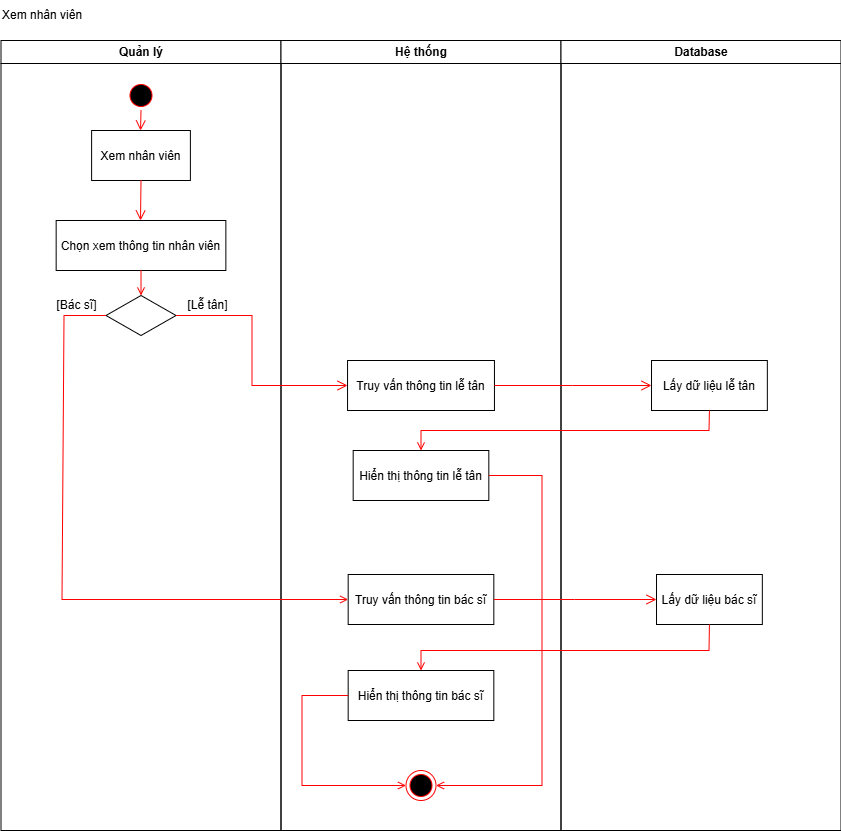

The diagram above was exported from draw.io. Its source (the exported page's mxGraphModel, read from the mxfile embedded in the PNG):
<mxGraphModel dx="2056" dy="-16874" grid="0" gridSize="10" guides="1" tooltips="1" connect="1" arrows="1" fold="1" page="0" pageScale="1" pageWidth="850" pageHeight="1100" background="#FFFFFF" math="0" shadow="0">
  <root>
    <mxCell id="0" />
    <mxCell id="1" parent="0" />
    <mxCell id="C2zrldypAYtE8g4xwt1p-626" value="Quản lý" style="swimlane;whiteSpace=wrap;startSize=23;" vertex="1" parent="1">
      <mxGeometry x="164.5" y="18110" width="280" height="790" as="geometry" />
    </mxCell>
    <mxCell id="C2zrldypAYtE8g4xwt1p-627" value="" style="ellipse;shape=startState;fillColor=#000000;strokeColor=#ff0000;" vertex="1" parent="C2zrldypAYtE8g4xwt1p-626">
      <mxGeometry x="125" y="40" width="30" height="30" as="geometry" />
    </mxCell>
    <mxCell id="C2zrldypAYtE8g4xwt1p-628" value="" style="edgeStyle=elbowEdgeStyle;elbow=horizontal;verticalAlign=bottom;endArrow=open;endSize=8;strokeColor=#FF0000;endFill=1;rounded=0;entryX=0.5;entryY=0;entryDx=0;entryDy=0;" edge="1" parent="C2zrldypAYtE8g4xwt1p-626" source="C2zrldypAYtE8g4xwt1p-627">
      <mxGeometry x="100" y="40" as="geometry">
        <mxPoint x="140.0050000000001" y="90" as="targetPoint" />
      </mxGeometry>
    </mxCell>
    <mxCell id="C2zrldypAYtE8g4xwt1p-629" value="Xem nhân viên" style="" vertex="1" parent="C2zrldypAYtE8g4xwt1p-626">
      <mxGeometry x="90.61" y="90" width="98.78" height="50" as="geometry" />
    </mxCell>
    <mxCell id="C2zrldypAYtE8g4xwt1p-630" value="&#10;Chọn xem thông tin nhân viên&#10;" style="" vertex="1" parent="C2zrldypAYtE8g4xwt1p-626">
      <mxGeometry x="55.16" y="180" width="169.7" height="50" as="geometry" />
    </mxCell>
    <mxCell id="C2zrldypAYtE8g4xwt1p-631" value="" style="edgeStyle=elbowEdgeStyle;elbow=horizontal;verticalAlign=bottom;endArrow=open;endSize=8;strokeColor=#FF0000;endFill=1;rounded=0;entryX=0.5;entryY=0;entryDx=0;entryDy=0;exitX=0.5;exitY=1;exitDx=0;exitDy=0;" edge="1" parent="C2zrldypAYtE8g4xwt1p-626" source="C2zrldypAYtE8g4xwt1p-629" target="C2zrldypAYtE8g4xwt1p-630">
      <mxGeometry x="-69" y="-15120" as="geometry">
        <mxPoint x="150.0050000000001" y="100" as="targetPoint" />
        <mxPoint x="150" y="80" as="sourcePoint" />
      </mxGeometry>
    </mxCell>
    <mxCell id="C2zrldypAYtE8g4xwt1p-632" value="" style="rhombus;whiteSpace=wrap;html=1;" vertex="1" parent="C2zrldypAYtE8g4xwt1p-626">
      <mxGeometry x="105.00999999999999" y="255" width="70" height="40" as="geometry" />
    </mxCell>
    <mxCell id="C2zrldypAYtE8g4xwt1p-633" value="" style="endArrow=open;strokeColor=#FF0000;endFill=1;rounded=0;exitX=0.5;exitY=1;exitDx=0;exitDy=0;" edge="1" parent="C2zrldypAYtE8g4xwt1p-626" target="C2zrldypAYtE8g4xwt1p-632">
      <mxGeometry relative="1" as="geometry">
        <mxPoint x="140.00499999999988" y="230" as="sourcePoint" />
        <mxPoint x="77.37000000000035" y="55" as="targetPoint" />
      </mxGeometry>
    </mxCell>
    <mxCell id="C2zrldypAYtE8g4xwt1p-634" value="[Lễ tân]" style="text;html=1;align=center;verticalAlign=middle;whiteSpace=wrap;rounded=0;" vertex="1" parent="C2zrldypAYtE8g4xwt1p-626">
      <mxGeometry x="155" y="250" width="104.99" height="30" as="geometry" />
    </mxCell>
    <mxCell id="C2zrldypAYtE8g4xwt1p-635" value="[Bác sĩ]" style="text;html=1;align=center;verticalAlign=middle;whiteSpace=wrap;rounded=0;" vertex="1" parent="C2zrldypAYtE8g4xwt1p-626">
      <mxGeometry x="26" y="250" width="99" height="30" as="geometry" />
    </mxCell>
    <mxCell id="C2zrldypAYtE8g4xwt1p-636" value="Hệ thống" style="swimlane;whiteSpace=wrap" vertex="1" parent="1">
      <mxGeometry x="444.5" y="18110" width="280" height="790" as="geometry" />
    </mxCell>
    <mxCell id="C2zrldypAYtE8g4xwt1p-637" value="Truy vấn thông tin lễ tân" style="" vertex="1" parent="C2zrldypAYtE8g4xwt1p-636">
      <mxGeometry x="66.55" y="320" width="146.9" height="50" as="geometry" />
    </mxCell>
    <mxCell id="C2zrldypAYtE8g4xwt1p-638" value="Truy vấn thông tin bác sĩ" style="" vertex="1" parent="C2zrldypAYtE8g4xwt1p-636">
      <mxGeometry x="67.18" y="534" width="145.64" height="50" as="geometry" />
    </mxCell>
    <mxCell id="C2zrldypAYtE8g4xwt1p-639" value="Hiển thị thông tin lễ tân" style="" vertex="1" parent="C2zrldypAYtE8g4xwt1p-636">
      <mxGeometry x="72.18" y="410" width="135.64" height="50" as="geometry" />
    </mxCell>
    <mxCell id="C2zrldypAYtE8g4xwt1p-640" value="Hiển thị thông tin bác sĩ" style="" vertex="1" parent="C2zrldypAYtE8g4xwt1p-636">
      <mxGeometry x="67.18" y="630" width="145.64" height="50" as="geometry" />
    </mxCell>
    <mxCell id="C2zrldypAYtE8g4xwt1p-641" value="" style="ellipse;shape=endState;fillColor=#000000;strokeColor=#ff0000" vertex="1" parent="C2zrldypAYtE8g4xwt1p-636">
      <mxGeometry x="125" y="730" width="30" height="30" as="geometry" />
    </mxCell>
    <mxCell id="C2zrldypAYtE8g4xwt1p-642" value="" style="endArrow=open;strokeColor=#FF0000;endFill=1;rounded=0;exitX=1;exitY=0.5;exitDx=0;exitDy=0;entryX=1;entryY=0.5;entryDx=0;entryDy=0;" edge="1" parent="C2zrldypAYtE8g4xwt1p-636" source="C2zrldypAYtE8g4xwt1p-639" target="C2zrldypAYtE8g4xwt1p-641">
      <mxGeometry relative="1" as="geometry">
        <mxPoint x="235.64" y="434.8" as="sourcePoint" />
        <mxPoint x="406.64" y="434.8" as="targetPoint" />
        <Array as="points">
          <mxPoint x="261" y="435" />
          <mxPoint x="261" y="745" />
        </Array>
      </mxGeometry>
    </mxCell>
    <mxCell id="C2zrldypAYtE8g4xwt1p-643" value="" style="endArrow=open;strokeColor=#FF0000;endFill=1;rounded=0;exitX=0;exitY=0.5;exitDx=0;exitDy=0;entryX=0;entryY=0.5;entryDx=0;entryDy=0;" edge="1" parent="C2zrldypAYtE8g4xwt1p-636" source="C2zrldypAYtE8g4xwt1p-640" target="C2zrldypAYtE8g4xwt1p-641">
      <mxGeometry relative="1" as="geometry">
        <mxPoint x="11" y="710" as="sourcePoint" />
        <mxPoint x="182" y="710" as="targetPoint" />
        <Array as="points">
          <mxPoint x="21" y="655" />
          <mxPoint x="21" y="745" />
        </Array>
      </mxGeometry>
    </mxCell>
    <mxCell id="C2zrldypAYtE8g4xwt1p-644" value="Database" style="swimlane;whiteSpace=wrap" vertex="1" parent="1">
      <mxGeometry x="724.5" y="18110" width="280" height="790" as="geometry" />
    </mxCell>
    <mxCell id="C2zrldypAYtE8g4xwt1p-645" value="Lấy dữ liệu lễ tân" style="" vertex="1" parent="C2zrldypAYtE8g4xwt1p-644">
      <mxGeometry x="90.51" y="320" width="115.83" height="50" as="geometry" />
    </mxCell>
    <mxCell id="C2zrldypAYtE8g4xwt1p-646" value="Lấy dữ liệu bác sĩ" style="" vertex="1" parent="C2zrldypAYtE8g4xwt1p-644">
      <mxGeometry x="95.51" y="534" width="105.83" height="50" as="geometry" />
    </mxCell>
    <mxCell id="C2zrldypAYtE8g4xwt1p-647" value="Xem nhân viên" style="text;html=1;align=left;verticalAlign=middle;whiteSpace=wrap;rounded=0;" vertex="1" parent="1">
      <mxGeometry x="164" y="18070" width="135" height="30" as="geometry" />
    </mxCell>
    <mxCell id="C2zrldypAYtE8g4xwt1p-648" value="" style="edgeStyle=elbowEdgeStyle;elbow=horizontal;verticalAlign=bottom;endArrow=open;endSize=8;strokeColor=#FF0000;endFill=1;rounded=0;entryX=0;entryY=0.5;entryDx=0;entryDy=0;exitX=1;exitY=0.5;exitDx=0;exitDy=0;" edge="1" parent="1" source="C2zrldypAYtE8g4xwt1p-632" target="C2zrldypAYtE8g4xwt1p-637">
      <mxGeometry x="100" y="40" as="geometry">
        <mxPoint x="314.5050000000001" y="18210" as="targetPoint" />
        <mxPoint x="422.6299999999999" y="18455" as="sourcePoint" />
        <Array as="points">
          <mxPoint x="415.5" y="18420" />
        </Array>
      </mxGeometry>
    </mxCell>
    <mxCell id="C2zrldypAYtE8g4xwt1p-649" value="" style="edgeStyle=elbowEdgeStyle;elbow=horizontal;verticalAlign=bottom;endArrow=open;endSize=8;strokeColor=#FF0000;endFill=1;rounded=0;entryX=0;entryY=0.5;entryDx=0;entryDy=0;exitX=1;exitY=0.5;exitDx=0;exitDy=0;" edge="1" parent="1" source="C2zrldypAYtE8g4xwt1p-637" target="C2zrldypAYtE8g4xwt1p-645">
      <mxGeometry x="100" y="40" as="geometry">
        <mxPoint x="514.5" y="18465" as="targetPoint" />
        <mxPoint x="432.5" y="18465" as="sourcePoint" />
      </mxGeometry>
    </mxCell>
    <mxCell id="C2zrldypAYtE8g4xwt1p-650" value="" style="endArrow=open;strokeColor=#FF0000;endFill=1;rounded=0;exitX=0.5;exitY=1;exitDx=0;exitDy=0;entryX=0.5;entryY=0;entryDx=0;entryDy=0;" edge="1" parent="1" source="C2zrldypAYtE8g4xwt1p-645" target="C2zrldypAYtE8g4xwt1p-639">
      <mxGeometry relative="1" as="geometry">
        <mxPoint x="718.14" y="18740" as="sourcePoint" />
        <mxPoint x="889.14" y="18740" as="targetPoint" />
        <Array as="points">
          <mxPoint x="872.5" y="18500" />
          <mxPoint x="584.5" y="18500" />
        </Array>
      </mxGeometry>
    </mxCell>
    <mxCell id="C2zrldypAYtE8g4xwt1p-651" value="" style="endArrow=open;strokeColor=#FF0000;endFill=1;rounded=0;exitX=0;exitY=0.5;exitDx=0;exitDy=0;entryX=0;entryY=0.5;entryDx=0;entryDy=0;" edge="1" parent="1" source="C2zrldypAYtE8g4xwt1p-632" target="C2zrldypAYtE8g4xwt1p-638">
      <mxGeometry relative="1" as="geometry">
        <mxPoint x="235.51" y="18390" as="sourcePoint" />
        <mxPoint x="227.95000000000005" y="18430" as="targetPoint" />
        <Array as="points">
          <mxPoint x="227.51" y="18385" />
          <mxPoint x="225.5" y="18669" />
        </Array>
      </mxGeometry>
    </mxCell>
    <mxCell id="C2zrldypAYtE8g4xwt1p-652" value="" style="edgeStyle=elbowEdgeStyle;elbow=horizontal;verticalAlign=bottom;endArrow=open;endSize=8;strokeColor=#FF0000;endFill=1;rounded=0;exitX=1;exitY=0.5;exitDx=0;exitDy=0;entryX=0;entryY=0.5;entryDx=0;entryDy=0;" edge="1" parent="1" source="C2zrldypAYtE8g4xwt1p-638" target="C2zrldypAYtE8g4xwt1p-646">
      <mxGeometry x="100" y="40" as="geometry">
        <mxPoint x="785.5" y="18670" as="targetPoint" />
        <mxPoint x="685.5" y="18668.58" as="sourcePoint" />
      </mxGeometry>
    </mxCell>
    <mxCell id="C2zrldypAYtE8g4xwt1p-653" value="" style="endArrow=open;strokeColor=#FF0000;endFill=1;rounded=0;entryX=0.5;entryY=0;entryDx=0;entryDy=0;exitX=0.5;exitY=1;exitDx=0;exitDy=0;" edge="1" parent="1" source="C2zrldypAYtE8g4xwt1p-646" target="C2zrldypAYtE8g4xwt1p-640">
      <mxGeometry relative="1" as="geometry">
        <mxPoint x="825.5" y="18770" as="sourcePoint" />
        <mxPoint x="826.5" y="18890" as="targetPoint" />
        <Array as="points">
          <mxPoint x="872.5" y="18720" />
          <mxPoint x="584.5" y="18720" />
        </Array>
      </mxGeometry>
    </mxCell>
  </root>
</mxGraphModel>